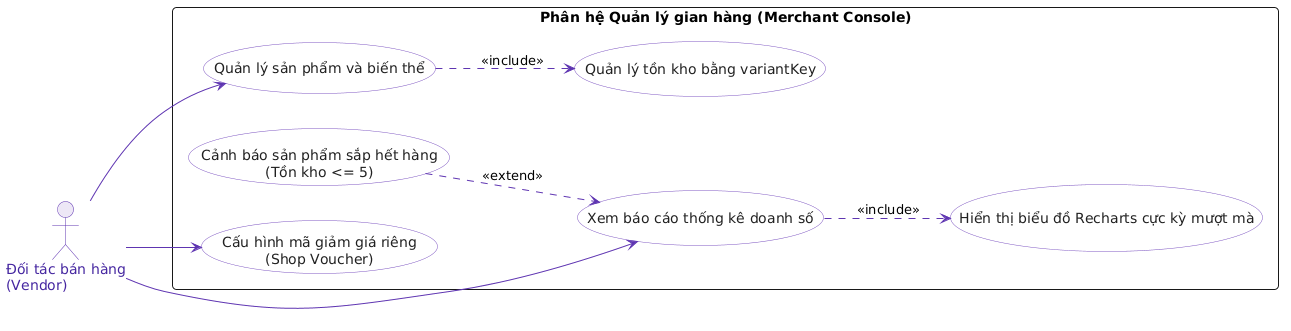

The diagram above was rendered by PlantUML. Its source (embedded in the PNG):
@startuml
left to right direction
skinparam packageStyle rect
skinparam defaultFontName "Segoe UI"
skinparam roundCorner 8
skinparam actor {
    BackgroundColor #EDE7F6
    BorderColor #5E35B1
    FontColor #4527A0
}
skinparam usecase {
    BackgroundColor #FFFFFF
    BorderColor #7E57C2
    ArrowColor #5E35B1
    FontColor #212121
}

actor "Đối tác bán hàng\n(Vendor)" as Vendor

rectangle "Phân hệ Quản lý gian hàng (Merchant Console)" {
    usecase "Quản lý sản phẩm và biến thể" as UC_ManageProduct
    usecase "Quản lý tồn kho bằng variantKey" as UC_ManageStock
    
    usecase "Cấu hình mã giảm giá riêng\n(Shop Voucher)" as UC_ConfigVoucher
    
    usecase "Xem báo cáo thống kê doanh số" as UC_ViewStats
    usecase "Hiển thị biểu đồ Recharts cực kỳ mượt mà" as UC_RenderCharts
    usecase "Cảnh báo sản phẩm sắp hết hàng\n(Tồn kho <= 5)" as UC_LowStockAlert
}

Vendor --> UC_ManageProduct
Vendor --> UC_ConfigVoucher
Vendor --> UC_ViewStats

UC_ManageProduct ..> UC_ManageStock : <<include>>
UC_ViewStats ..> UC_RenderCharts : <<include>>
UC_LowStockAlert ..> UC_ViewStats : <<extend>>
@enduml